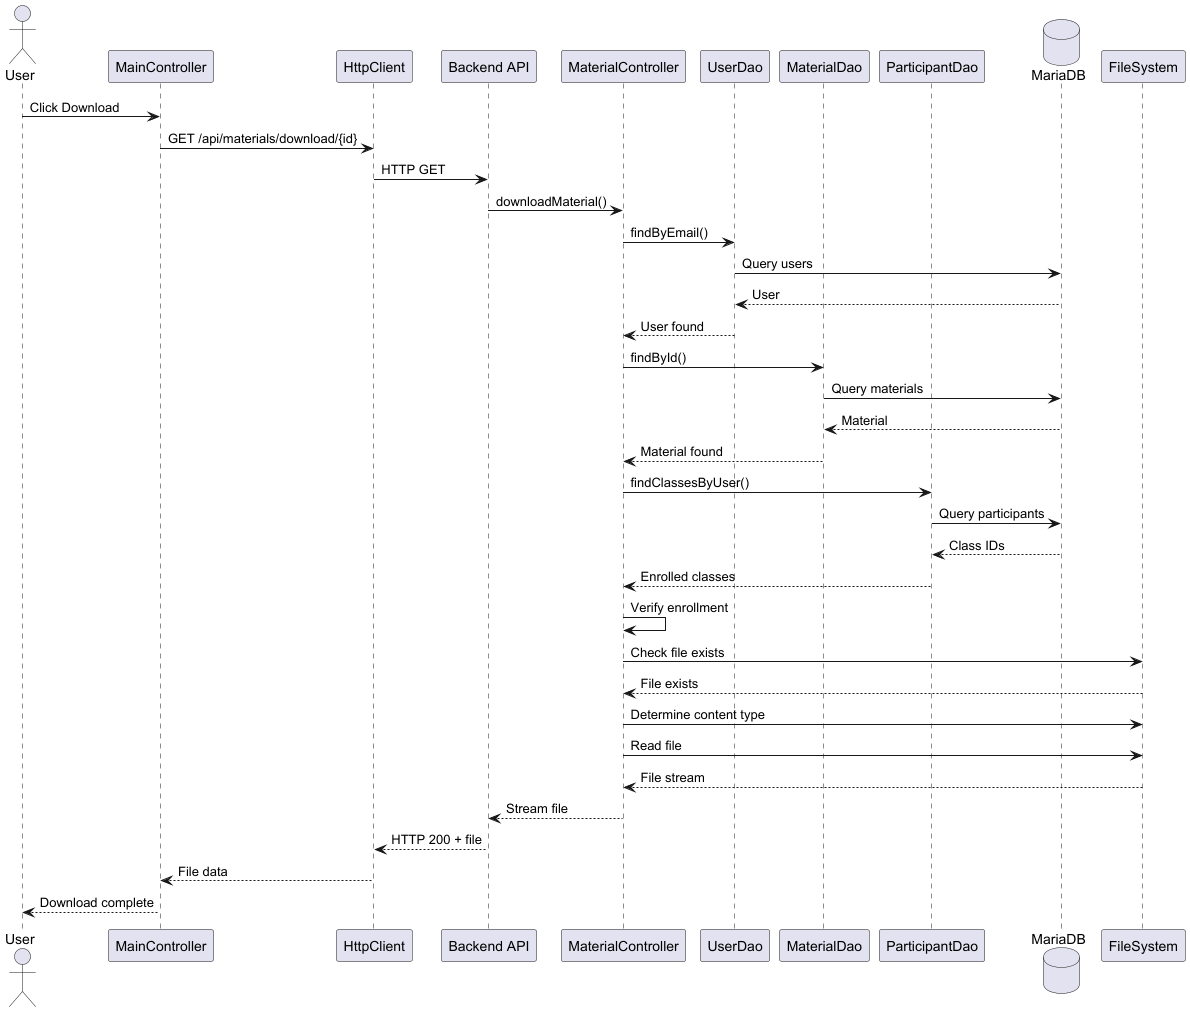

The diagram above was rendered by PlantUML. Its source (embedded in the PNG):
@startuml "Material_Download_Flow"
actor User
participant "MainController" as MC
participant "HttpClient" as HC
participant "Backend API" as API
participant "MaterialController" as MATC
participant "UserDao" as UD
participant "MaterialDao" as MD
participant "ParticipantDao" as PD
database "MariaDB" as DB
participant "FileSystem" as FS

User -> MC: Click Download
MC -> HC: GET /api/materials/download/{id}
HC -> API: HTTP GET
API -> MATC: downloadMaterial()
MATC -> UD: findByEmail()
UD -> DB: Query users
DB --> UD: User
UD --> MATC: User found
MATC -> MD: findById()
MD -> DB: Query materials
DB --> MD: Material
MD --> MATC: Material found
MATC -> PD: findClassesByUser()
PD -> DB: Query participants
DB --> PD: Class IDs
PD --> MATC: Enrolled classes
MATC -> MATC: Verify enrollment
MATC -> FS: Check file exists
FS --> MATC: File exists
MATC -> FS: Determine content type
MATC -> FS: Read file
FS --> MATC: File stream
MATC --> API: Stream file
API --> HC: HTTP 200 + file
HC --> MC: File data
MC --> User: Download complete
@enduml